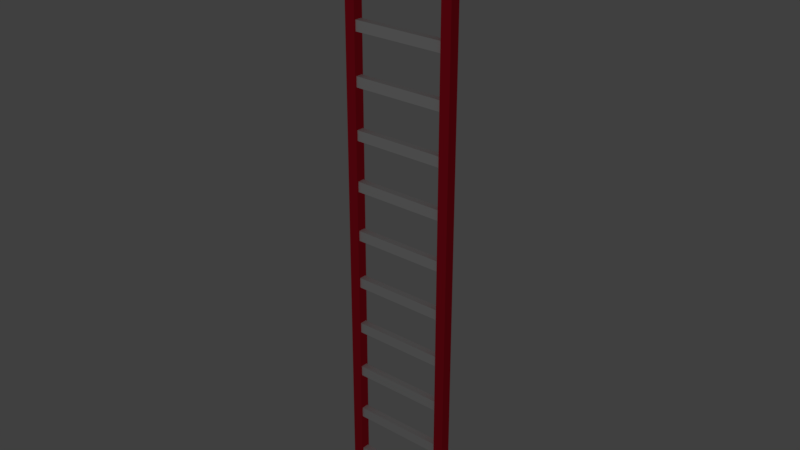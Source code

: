 # Source: Low_Poly_Ladder_01_Medium.blend  (saved by Blender 2.77.0; exported with 4.5.12 LTS)
import bpy
from mathutils import Matrix  # noqa: F401  (used for matrix-valued properties, if any)

bpy.ops.wm.read_factory_settings(use_empty=True)
scene = bpy.context.scene
scene.name = 'Scene'

# ---- collections
col_collection_1 = bpy.data.collections.new('Collection 1'); scene.collection.children.link(col_collection_1)

# ---- materials (node trees are filled in below, after node groups)
mat_low_poly_ladder_01_medium_mat_01 = bpy.data.materials.new('Low_Poly_Ladder_01_Medium_Mat_01')
mat_low_poly_ladder_01_medium_mat_01.alpha_threshold = 0.0
mat_low_poly_ladder_01_medium_mat_01.use_transparent_shadow = False
mat_low_poly_ladder_01_medium_mat_01.diffuse_color = (1.0, 0.01837, 0.04806, 1.0)
mat_low_poly_ladder_01_medium_mat_01.roughness = 0.5
mat_low_poly_ladder_01_medium_mat_01.specular_intensity = 0.0
mat_low_poly_ladder_01_medium_mat_02 = bpy.data.materials.new('Low_Poly_Ladder_01_Medium_Mat_02')
mat_low_poly_ladder_01_medium_mat_02.alpha_threshold = 0.0
mat_low_poly_ladder_01_medium_mat_02.use_transparent_shadow = False
mat_low_poly_ladder_01_medium_mat_02.diffuse_color = (1.0, 1.0, 1.0, 1.0)
mat_low_poly_ladder_01_medium_mat_02.roughness = 0.5
mat_low_poly_ladder_01_medium_mat_02.specular_intensity = 0.0

# ---- material node trees

# ---- world
world_world = bpy.data.worlds.new('World'); scene.world = world_world
world_world.color = (0.05088, 0.05088, 0.05088)
world_world.use_sun_shadow = False
world_world.sun_shadow_jitter_overblur = 0.0
world_world.cycles.sampling_method = 'MANUAL'

# ---- lights
light_lamp = bpy.data.lights.new('Lamp', 'POINT')
light_lamp.transmission_factor = 0.0
light_lamp.cutoff_distance = 30.0
light_lamp.energy = 100.0
light_lamp.shadow_buffer_clip_start = 1.001
light_lamp.shadow_soft_size = 0.1
light_lamp.shadow_maximum_resolution = 0.006
light_lamp.use_absolute_resolution = True

# ---- meshes
me_cube_002 = bpy.data.meshes.new('Cube.002')
me_cube_002.from_pydata([(0.9, -0.1, -0.49), (0.9, -0.1, 0.49), (0.9, 0.1, -0.49), (0.9, 0.1, 0.49), (1.1, -0.1, -0.49), (1.1, -0.1, 0.49), (1.1, 0.1, -0.49), (1.1, 0.1, 0.49), (0.9, -0.1, -0.1), (0.9, -0.1, 0.1), (0.9, 0.1, 0.1), (0.9, 0.1, -0.1), (1.1, 0.1, 0.1), (1.1, 0.1, -0.1), (1.1, -0.1, 0.1), (1.1, -0.1, -0.1), (0.9, 0.06667, 0.1), (0.9, -0.06667, 0.1), (0.9, 0.06667, -0.1), (0.9, -0.06667, -0.1), (-0.9, -0.1, -0.49), (-0.9, -0.1, 0.49), (-0.9, 0.1, -0.49), (-0.9, 0.1, 0.49), (-1.1, -0.1, -0.49), (-1.1, -0.1, 0.49), (-1.1, 0.1, -0.49), (-1.1, 0.1, 0.49), (-0.9, -0.1, -0.1), (-0.9, -0.1, 0.1), (-0.9, 0.1, 0.1), (-0.9, 0.1, -0.1), (-1.1, 0.1, 0.1), (-1.1, 0.1, -0.1), (-1.1, -0.1, 0.1), (-1.1, -0.1, -0.1), (-0.9, 0.06667, 0.1), (-0.9, -0.06667, 0.1), (-0.9, 0.06667, -0.1), (-0.9, -0.06667, -0.1), (0.9, -0.1, 1.47), (0.9, 0.1, 1.47), (1.1, -0.1, 1.47), (1.1, 0.1, 1.47), (0.9, -0.1, 0.88), (0.9, -0.1, 1.08), (0.9, 0.1, 1.08), (0.9, 0.1, 0.88), (1.1, 0.1, 1.08), (1.1, 0.1, 0.88), (1.1, -0.1, 1.08), (1.1, -0.1, 0.88), (0.9, 0.06667, 1.08), (0.9, -0.06667, 1.08), (0.9, 0.06667, 0.88), (0.9, -0.06667, 0.88), (-0.9, -0.1, 1.47), (-0.9, 0.1, 1.47), (-1.1, -0.1, 1.47), (-1.1, 0.1, 1.47), (-0.9, -0.1, 0.88), (-0.9, -0.1, 1.08), (-0.9, 0.1, 1.08), (-0.9, 0.1, 0.88), (-1.1, 0.1, 1.08), (-1.1, 0.1, 0.88), (-1.1, -0.1, 1.08), (-1.1, -0.1, 0.88), (-0.9, 0.06667, 1.08), (-0.9, -0.06667, 1.08), (-0.9, 0.06667, 0.88), (-0.9, -0.06667, 0.88), (0.9, -0.1, 2.45), (0.9, 0.1, 2.45), (1.1, -0.1, 2.45), (1.1, 0.1, 2.45), (0.9, -0.1, 1.86), (0.9, -0.1, 2.06), (0.9, 0.1, 2.06), (0.9, 0.1, 1.86), (1.1, 0.1, 2.06), (1.1, 0.1, 1.86), (1.1, -0.1, 2.06), (1.1, -0.1, 1.86), (0.9, 0.06667, 2.06), (0.9, -0.06667, 2.06), (0.9, 0.06667, 1.86), (0.9, -0.06667, 1.86), (-0.9, -0.1, 2.45), (-0.9, 0.1, 2.45), (-1.1, -0.1, 2.45), (-1.1, 0.1, 2.45), (-0.9, -0.1, 1.86), (-0.9, -0.1, 2.06), (-0.9, 0.1, 2.06), (-0.9, 0.1, 1.86), (-1.1, 0.1, 2.06), (-1.1, 0.1, 1.86), (-1.1, -0.1, 2.06), (-1.1, -0.1, 1.86), (-0.9, 0.06667, 2.06), (-0.9, -0.06667, 2.06), (-0.9, 0.06667, 1.86), (-0.9, -0.06667, 1.86), (0.9, -0.1, 3.43), (0.9, 0.1, 3.43), (1.1, -0.1, 3.43), (1.1, 0.1, 3.43), (0.9, -0.1, 2.84), (0.9, -0.1, 3.04), (0.9, 0.1, 3.04), (0.9, 0.1, 2.84), (1.1, 0.1, 3.04), (1.1, 0.1, 2.84), (1.1, -0.1, 3.04), (1.1, -0.1, 2.84), (0.9, 0.06667, 3.04), (0.9, -0.06667, 3.04), (0.9, 0.06667, 2.84), (0.9, -0.06667, 2.84), (-0.9, -0.1, 3.43), (-0.9, 0.1, 3.43), (-1.1, -0.1, 3.43), (-1.1, 0.1, 3.43), (-0.9, -0.1, 2.84), (-0.9, -0.1, 3.04), (-0.9, 0.1, 3.04), (-0.9, 0.1, 2.84), (-1.1, 0.1, 3.04), (-1.1, 0.1, 2.84), (-1.1, -0.1, 3.04), (-1.1, -0.1, 2.84), (-0.9, 0.06667, 3.04), (-0.9, -0.06667, 3.04), (-0.9, 0.06667, 2.84), (-0.9, -0.06667, 2.84), (0.9, -0.1, 4.41), (0.9, 0.1, 4.41), (1.1, -0.1, 4.41), (1.1, 0.1, 4.41), (0.9, -0.1, 3.82), (0.9, -0.1, 4.02), (0.9, 0.1, 4.02), (0.9, 0.1, 3.82), (1.1, 0.1, 4.02), (1.1, 0.1, 3.82), (1.1, -0.1, 4.02), (1.1, -0.1, 3.82), (0.9, 0.06667, 4.02), (0.9, -0.06667, 4.02), (0.9, 0.06667, 3.82), (0.9, -0.06667, 3.82), (-0.9, -0.1, 4.41), (-0.9, 0.1, 4.41), (-1.1, -0.1, 4.41), (-1.1, 0.1, 4.41), (-0.9, -0.1, 3.82), (-0.9, -0.1, 4.02), (-0.9, 0.1, 4.02), (-0.9, 0.1, 3.82), (-1.1, 0.1, 4.02), (-1.1, 0.1, 3.82), (-1.1, -0.1, 4.02), (-1.1, -0.1, 3.82), (-0.9, 0.06667, 4.02), (-0.9, -0.06667, 4.02), (-0.9, 0.06667, 3.82), (-0.9, -0.06667, 3.82), (0.9, -0.1, 5.39), (0.9, 0.1, 5.39), (1.1, -0.1, 5.39), (1.1, 0.1, 5.39), (0.9, -0.1, 4.8), (0.9, -0.1, 5.0), (0.9, 0.1, 5.0), (0.9, 0.1, 4.8), (1.1, 0.1, 5.0), (1.1, 0.1, 4.8), (1.1, -0.1, 5.0), (1.1, -0.1, 4.8), (0.9, 0.06667, 5.0), (0.9, -0.06667, 5.0), (0.9, 0.06667, 4.8), (0.9, -0.06667, 4.8), (-0.9, -0.1, 5.39), (-0.9, 0.1, 5.39), (-1.1, -0.1, 5.39), (-1.1, 0.1, 5.39), (-0.9, -0.1, 4.8), (-0.9, -0.1, 5.0), (-0.9, 0.1, 5.0), (-0.9, 0.1, 4.8), (-1.1, 0.1, 5.0), (-1.1, 0.1, 4.8), (-1.1, -0.1, 5.0), (-1.1, -0.1, 4.8), (-0.9, 0.06667, 5.0), (-0.9, -0.06667, 5.0), (-0.9, 0.06667, 4.8), (-0.9, -0.06667, 4.8), (0.9, -0.1, 6.37), (0.9, 0.1, 6.37), (1.1, -0.1, 6.37), (1.1, 0.1, 6.37), (0.9, -0.1, 5.78), (0.9, -0.1, 5.98), (0.9, 0.1, 5.98), (0.9, 0.1, 5.78), (1.1, 0.1, 5.98), (1.1, 0.1, 5.78), (1.1, -0.1, 5.98), (1.1, -0.1, 5.78), (0.9, 0.06667, 5.98), (0.9, -0.06667, 5.98), (0.9, 0.06667, 5.78), (0.9, -0.06667, 5.78), (-0.9, -0.1, 6.37), (-0.9, 0.1, 6.37), (-1.1, -0.1, 6.37), (-1.1, 0.1, 6.37), (-0.9, -0.1, 5.78), (-0.9, -0.1, 5.98), (-0.9, 0.1, 5.98), (-0.9, 0.1, 5.78), (-1.1, 0.1, 5.98), (-1.1, 0.1, 5.78), (-1.1, -0.1, 5.98), (-1.1, -0.1, 5.78), (-0.9, 0.06667, 5.98), (-0.9, -0.06667, 5.98), (-0.9, 0.06667, 5.78), (-0.9, -0.06667, 5.78), (0.9, -0.1, 7.35), (0.9, 0.1, 7.35), (1.1, -0.1, 7.35), (1.1, 0.1, 7.35), (0.9, -0.1, 6.76), (0.9, -0.1, 6.96), (0.9, 0.1, 6.96), (0.9, 0.1, 6.76), (1.1, 0.1, 6.96), (1.1, 0.1, 6.76), (1.1, -0.1, 6.96), (1.1, -0.1, 6.76), (0.9, 0.06667, 6.96), (0.9, -0.06667, 6.96), (0.9, 0.06667, 6.76), (0.9, -0.06667, 6.76), (-0.9, -0.1, 7.35), (-0.9, 0.1, 7.35), (-1.1, -0.1, 7.35), (-1.1, 0.1, 7.35), (-0.9, -0.1, 6.76), (-0.9, -0.1, 6.96), (-0.9, 0.1, 6.96), (-0.9, 0.1, 6.76), (-1.1, 0.1, 6.96), (-1.1, 0.1, 6.76), (-1.1, -0.1, 6.96), (-1.1, -0.1, 6.76), (-0.9, 0.06667, 6.96), (-0.9, -0.06667, 6.96), (-0.9, 0.06667, 6.76), (-0.9, -0.06667, 6.76), (0.9, -0.1, 8.33), (0.9, 0.1, 8.33), (1.1, -0.1, 8.33), (1.1, 0.1, 8.33), (0.9, -0.1, 7.74), (0.9, -0.1, 7.94), (0.9, 0.1, 7.94), (0.9, 0.1, 7.74), (1.1, 0.1, 7.94), (1.1, 0.1, 7.74), (1.1, -0.1, 7.94), (1.1, -0.1, 7.74), (0.9, 0.06667, 7.94), (0.9, -0.06667, 7.94), (0.9, 0.06667, 7.74), (0.9, -0.06667, 7.74), (-0.9, -0.1, 8.33), (-0.9, 0.1, 8.33), (-1.1, -0.1, 8.33), (-1.1, 0.1, 8.33), (-0.9, -0.1, 7.74), (-0.9, -0.1, 7.94), (-0.9, 0.1, 7.94), (-0.9, 0.1, 7.74), (-1.1, 0.1, 7.94), (-1.1, 0.1, 7.74), (-1.1, -0.1, 7.94), (-1.1, -0.1, 7.74), (-0.9, 0.06667, 7.94), (-0.9, -0.06667, 7.94), (-0.9, 0.06667, 7.74), (-0.9, -0.06667, 7.74), (0.9, -0.1, 9.31), (0.9, 0.1, 9.31), (1.1, -0.1, 9.31), (1.1, 0.1, 9.31), (0.9, -0.1, 8.72), (0.9, -0.1, 8.92), (0.9, 0.1, 8.92), (0.9, 0.1, 8.72), (1.1, 0.1, 8.92), (1.1, 0.1, 8.72), (1.1, -0.1, 8.92), (1.1, -0.1, 8.72), (0.9, 0.06667, 8.92), (0.9, -0.06667, 8.92), (0.9, 0.06667, 8.72), (0.9, -0.06667, 8.72), (-0.9, -0.1, 9.31), (-0.9, 0.1, 9.31), (-1.1, -0.1, 9.31), (-1.1, 0.1, 9.31), (-0.9, -0.1, 8.72), (-0.9, -0.1, 8.92), (-0.9, 0.1, 8.92), (-0.9, 0.1, 8.72), (-1.1, 0.1, 8.92), (-1.1, 0.1, 8.72), (-1.1, -0.1, 8.92), (-1.1, -0.1, 8.72), (-0.9, 0.06667, 8.92), (-0.9, -0.06667, 8.92), (-0.9, 0.06667, 8.72), (-0.9, -0.06667, 8.72), (0.9, -0.1, 10.29), (0.9, 0.1, 10.29), (1.1, -0.1, 10.29), (1.1, 0.1, 10.29), (0.9, -0.1, 9.7), (0.9, -0.1, 9.9), (0.9, 0.1, 9.9), (0.9, 0.1, 9.7), (1.1, 0.1, 9.9), (1.1, 0.1, 9.7), (1.1, -0.1, 9.9), (1.1, -0.1, 9.7), (0.9, 0.06667, 9.9), (0.9, -0.06667, 9.9), (0.9, 0.06667, 9.7), (0.9, -0.06667, 9.7), (-0.9, -0.1, 10.29), (-0.9, 0.1, 10.29), (-1.1, -0.1, 10.29), (-1.1, 0.1, 10.29), (-0.9, -0.1, 9.7), (-0.9, -0.1, 9.9), (-0.9, 0.1, 9.9), (-0.9, 0.1, 9.7), (-1.1, 0.1, 9.9), (-1.1, 0.1, 9.7), (-1.1, -0.1, 9.9), (-1.1, -0.1, 9.7), (-0.9, 0.06667, 9.9), (-0.9, -0.06667, 9.9), (-0.9, 0.06667, 9.7), (-0.9, -0.06667, 9.7), (0.9, -0.1, 11.27), (0.9, 0.1, 11.27), (1.1, -0.1, 11.27), (1.1, 0.1, 11.27), (0.9, -0.1, 10.68), (0.9, -0.1, 10.88), (0.9, 0.1, 10.88), (0.9, 0.1, 10.68), (1.1, 0.1, 10.88), (1.1, 0.1, 10.68), (1.1, -0.1, 10.88), (1.1, -0.1, 10.68), (0.9, 0.06667, 10.88), (0.9, -0.06667, 10.88), (0.9, 0.06667, 10.68), (0.9, -0.06667, 10.68), (-0.9, -0.1, 11.27), (-0.9, 0.1, 11.27), (-1.1, -0.1, 11.27), (-1.1, 0.1, 11.27), (-0.9, -0.1, 10.68), (-0.9, -0.1, 10.88), (-0.9, 0.1, 10.88), (-0.9, 0.1, 10.68), (-1.1, 0.1, 10.88), (-1.1, 0.1, 10.68), (-1.1, -0.1, 10.88), (-1.1, -0.1, 10.68), (-0.9, 0.06667, 10.88), (-0.9, -0.06667, 10.88), (-0.9, 0.06667, 10.68), (-0.9, -0.06667, 10.68)], [], [(18, 11, 2), (11, 13, 6, 2), (15, 8, 0, 4), (5, 1, 9, 14), (14, 9, 8, 15), (3, 7, 12, 10), (10, 12, 13, 11), (3, 10, 16), (16, 10, 11, 18), (9, 17, 19, 8), (36, 16, 18, 38), (1, 17, 9), (1, 3, 16, 17), (12, 14, 15, 13), (7, 5, 14, 12), (13, 15, 4, 6), (8, 19, 0), (19, 18, 2, 0), (69, 53, 52, 68), (39, 19, 17, 37), (38, 18, 19, 39), (38, 22, 31), (31, 22, 26, 33), (35, 24, 20, 28), (25, 34, 29, 21), (34, 35, 28, 29), (23, 30, 32, 27), (30, 31, 33, 32), (23, 36, 30), (36, 38, 31, 30), (29, 28, 39, 37), (21, 29, 37), (21, 37, 36, 23), (32, 33, 35, 34), (27, 32, 34, 25), (33, 26, 24, 35), (28, 20, 39), (39, 20, 22, 38), (54, 47, 3), (47, 49, 7, 3), (51, 44, 1, 5), (42, 40, 45, 50), (50, 45, 44, 51), (41, 43, 48, 46), (46, 48, 49, 47), (41, 46, 52), (52, 46, 47, 54), (45, 53, 55, 44), (68, 52, 54, 70), (40, 53, 45), (40, 41, 52, 53), (48, 50, 51, 49), (43, 42, 50, 48), (49, 51, 5, 7), (44, 55, 1), (55, 54, 3, 1), (101, 85, 84, 100), (71, 55, 53, 69), (70, 54, 55, 71), (70, 23, 63), (63, 23, 27, 65), (67, 25, 21, 60), (58, 66, 61, 56), (66, 67, 60, 61), (57, 62, 64, 59), (62, 63, 65, 64), (57, 68, 62), (68, 70, 63, 62), (61, 60, 71, 69), (56, 61, 69), (56, 69, 68, 57), (64, 65, 67, 66), (59, 64, 66, 58), (65, 27, 25, 67), (60, 21, 71), (71, 21, 23, 70), (86, 79, 41), (79, 81, 43, 41), (83, 76, 40, 42), (74, 72, 77, 82), (82, 77, 76, 83), (73, 75, 80, 78), (78, 80, 81, 79), (73, 78, 84), (84, 78, 79, 86), (77, 85, 87, 76), (100, 84, 86, 102), (72, 85, 77), (72, 73, 84, 85), (80, 82, 83, 81), (75, 74, 82, 80), (81, 83, 42, 43), (76, 87, 40), (87, 86, 41, 40), (133, 117, 116, 132), (103, 87, 85, 101), (102, 86, 87, 103), (102, 57, 95), (95, 57, 59, 97), (99, 58, 56, 92), (90, 98, 93, 88), (98, 99, 92, 93), (89, 94, 96, 91), (94, 95, 97, 96), (89, 100, 94), (100, 102, 95, 94), (93, 92, 103, 101), (88, 93, 101), (88, 101, 100, 89), (96, 97, 99, 98), (91, 96, 98, 90), (97, 59, 58, 99), (92, 56, 103), (103, 56, 57, 102), (118, 111, 73), (111, 113, 75, 73), (115, 108, 72, 74), (106, 104, 109, 114), (114, 109, 108, 115), (105, 107, 112, 110), (110, 112, 113, 111), (105, 110, 116), (116, 110, 111, 118), (109, 117, 119, 108), (132, 116, 118, 134), (104, 117, 109), (104, 105, 116, 117), (112, 114, 115, 113), (107, 106, 114, 112), (113, 115, 74, 75), (108, 119, 72), (119, 118, 73, 72), (165, 149, 148, 164), (135, 119, 117, 133), (134, 118, 119, 135), (134, 89, 127), (127, 89, 91, 129), (131, 90, 88, 124), (122, 130, 125, 120), (130, 131, 124, 125), (121, 126, 128, 123), (126, 127, 129, 128), (121, 132, 126), (132, 134, 127, 126), (125, 124, 135, 133), (120, 125, 133), (120, 133, 132, 121), (128, 129, 131, 130), (123, 128, 130, 122), (129, 91, 90, 131), (124, 88, 135), (135, 88, 89, 134), (150, 143, 105), (143, 145, 107, 105), (147, 140, 104, 106), (138, 136, 141, 146), (146, 141, 140, 147), (137, 139, 144, 142), (142, 144, 145, 143), (137, 142, 148), (148, 142, 143, 150), (141, 149, 151, 140), (164, 148, 150, 166), (136, 149, 141), (136, 137, 148, 149), (144, 146, 147, 145), (139, 138, 146, 144), (145, 147, 106, 107), (140, 151, 104), (151, 150, 105, 104), (197, 181, 180, 196), (167, 151, 149, 165), (166, 150, 151, 167), (166, 121, 159), (159, 121, 123, 161), (163, 122, 120, 156), (154, 162, 157, 152), (162, 163, 156, 157), (153, 158, 160, 155), (158, 159, 161, 160), (153, 164, 158), (164, 166, 159, 158), (157, 156, 167, 165), (152, 157, 165), (152, 165, 164, 153), (160, 161, 163, 162), (155, 160, 162, 154), (161, 123, 122, 163), (156, 120, 167), (167, 120, 121, 166), (182, 175, 137), (175, 177, 139, 137), (179, 172, 136, 138), (170, 168, 173, 178), (178, 173, 172, 179), (169, 171, 176, 174), (174, 176, 177, 175), (169, 174, 180), (180, 174, 175, 182), (173, 181, 183, 172), (196, 180, 182, 198), (168, 181, 173), (168, 169, 180, 181), (176, 178, 179, 177), (171, 170, 178, 176), (177, 179, 138, 139), (172, 183, 136), (183, 182, 137, 136), (229, 213, 212, 228), (199, 183, 181, 197), (198, 182, 183, 199), (198, 153, 191), (191, 153, 155, 193), (195, 154, 152, 188), (186, 194, 189, 184), (194, 195, 188, 189), (185, 190, 192, 187), (190, 191, 193, 192), (185, 196, 190), (196, 198, 191, 190), (189, 188, 199, 197), (184, 189, 197), (184, 197, 196, 185), (192, 193, 195, 194), (187, 192, 194, 186), (193, 155, 154, 195), (188, 152, 199), (199, 152, 153, 198), (214, 207, 169), (207, 209, 171, 169), (211, 204, 168, 170), (202, 200, 205, 210), (210, 205, 204, 211), (201, 203, 208, 206), (206, 208, 209, 207), (201, 206, 212), (212, 206, 207, 214), (205, 213, 215, 204), (228, 212, 214, 230), (200, 213, 205), (200, 201, 212, 213), (208, 210, 211, 209), (203, 202, 210, 208), (209, 211, 170, 171), (204, 215, 168), (215, 214, 169, 168), (261, 245, 244, 260), (231, 215, 213, 229), (230, 214, 215, 231), (230, 185, 223), (223, 185, 187, 225), (227, 186, 184, 220), (218, 226, 221, 216), (226, 227, 220, 221), (217, 222, 224, 219), (222, 223, 225, 224), (217, 228, 222), (228, 230, 223, 222), (221, 220, 231, 229), (216, 221, 229), (216, 229, 228, 217), (224, 225, 227, 226), (219, 224, 226, 218), (225, 187, 186, 227), (220, 184, 231), (231, 184, 185, 230), (246, 239, 201), (239, 241, 203, 201), (243, 236, 200, 202), (234, 232, 237, 242), (242, 237, 236, 243), (233, 235, 240, 238), (238, 240, 241, 239), (233, 238, 244), (244, 238, 239, 246), (237, 245, 247, 236), (260, 244, 246, 262), (232, 245, 237), (232, 233, 244, 245), (240, 242, 243, 241), (235, 234, 242, 240), (241, 243, 202, 203), (236, 247, 200), (247, 246, 201, 200), (293, 277, 276, 292), (263, 247, 245, 261), (262, 246, 247, 263), (262, 217, 255), (255, 217, 219, 257), (259, 218, 216, 252), (250, 258, 253, 248), (258, 259, 252, 253), (249, 254, 256, 251), (254, 255, 257, 256), (249, 260, 254), (260, 262, 255, 254), (253, 252, 263, 261), (248, 253, 261), (248, 261, 260, 249), (256, 257, 259, 258), (251, 256, 258, 250), (257, 219, 218, 259), (252, 216, 263), (263, 216, 217, 262), (278, 271, 233), (271, 273, 235, 233), (275, 268, 232, 234), (266, 264, 269, 274), (274, 269, 268, 275), (265, 267, 272, 270), (270, 272, 273, 271), (265, 270, 276), (276, 270, 271, 278), (269, 277, 279, 268), (292, 276, 278, 294), (264, 277, 269), (264, 265, 276, 277), (272, 274, 275, 273), (267, 266, 274, 272), (273, 275, 234, 235), (268, 279, 232), (279, 278, 233, 232), (325, 309, 308, 324), (295, 279, 277, 293), (294, 278, 279, 295), (294, 249, 287), (287, 249, 251, 289), (291, 250, 248, 284), (282, 290, 285, 280), (290, 291, 284, 285), (281, 286, 288, 283), (286, 287, 289, 288), (281, 292, 286), (292, 294, 287, 286), (285, 284, 295, 293), (280, 285, 293), (280, 293, 292, 281), (288, 289, 291, 290), (283, 288, 290, 282), (289, 251, 250, 291), (284, 248, 295), (295, 248, 249, 294), (310, 303, 265), (303, 305, 267, 265), (307, 300, 264, 266), (298, 296, 301, 306), (306, 301, 300, 307), (297, 299, 304, 302), (302, 304, 305, 303), (297, 302, 308), (308, 302, 303, 310), (301, 309, 311, 300), (324, 308, 310, 326), (296, 309, 301), (296, 297, 308, 309), (304, 306, 307, 305), (299, 298, 306, 304), (305, 307, 266, 267), (300, 311, 264), (311, 310, 265, 264), (357, 341, 340, 356), (327, 311, 309, 325), (326, 310, 311, 327), (326, 281, 319), (319, 281, 283, 321), (323, 282, 280, 316), (314, 322, 317, 312), (322, 323, 316, 317), (313, 318, 320, 315), (318, 319, 321, 320), (313, 324, 318), (324, 326, 319, 318), (317, 316, 327, 325), (312, 317, 325), (312, 325, 324, 313), (320, 321, 323, 322), (315, 320, 322, 314), (321, 283, 282, 323), (316, 280, 327), (327, 280, 281, 326), (342, 335, 297), (335, 337, 299, 297), (339, 332, 296, 298), (330, 328, 333, 338), (338, 333, 332, 339), (329, 331, 336, 334), (334, 336, 337, 335), (329, 334, 340), (340, 334, 335, 342), (333, 341, 343, 332), (356, 340, 342, 358), (328, 341, 333), (328, 329, 340, 341), (336, 338, 339, 337), (331, 330, 338, 336), (337, 339, 298, 299), (332, 343, 296), (343, 342, 297, 296), (389, 373, 372, 388), (359, 343, 341, 357), (358, 342, 343, 359), (358, 313, 351), (351, 313, 315, 353), (355, 314, 312, 348), (346, 354, 349, 344), (354, 355, 348, 349), (345, 350, 352, 347), (350, 351, 353, 352), (345, 356, 350), (356, 358, 351, 350), (349, 348, 359, 357), (344, 349, 357), (344, 357, 356, 345), (352, 353, 355, 354), (347, 352, 354, 346), (353, 315, 314, 355), (348, 312, 359), (359, 312, 313, 358), (374, 367, 329), (367, 369, 331, 329), (371, 364, 328, 330), (362, 360, 365, 370), (370, 365, 364, 371), (361, 363, 368, 366), (366, 368, 369, 367), (361, 366, 372), (372, 366, 367, 374), (365, 373, 375, 364), (388, 372, 374, 390), (360, 373, 365), (360, 361, 372, 373), (368, 370, 371, 369), (363, 362, 370, 368), (369, 371, 330, 331), (364, 375, 328), (375, 374, 329, 328), (6, 4, 0, 2), (391, 375, 373, 389), (390, 374, 375, 391), (390, 345, 383), (383, 345, 347, 385), (387, 346, 344, 380), (378, 386, 381, 376), (386, 387, 380, 381), (377, 382, 384, 379), (382, 383, 385, 384), (377, 388, 382), (388, 390, 383, 382), (381, 380, 391, 389), (361, 360, 362, 363), (376, 381, 389), (376, 389, 388, 377), (384, 385, 387, 386), (379, 384, 386, 378), (385, 347, 346, 387), (380, 344, 391), (391, 344, 345, 390), (26, 22, 20, 24), (377, 379, 378, 376), (37, 17, 16, 36)])
me_cube_002.polygons.foreach_set('material_index', [0, 0, 0, 0, 0, 0, 0, 0, 0, 0, 1, 0, 0, 0, 0, 0, 0, 0, 1, 1, 1, 0, 0, 0, 0, 0, 0, 0, 0, 0, 0, 0, 0, 0, 0, 0, 0, 0, 0, 0, 0, 0, 0, 0, 0, 0, 0, 0, 1, 0, 0, 0, 0, 0, 0, 0, 1, 1, 1, 0, 0, 0, 0, 0, 0, 0, 0, 0, 0, 0, 0, 0, 0, 0, 0, 0, 0, 0, 0, 0, 0, 0, 0, 0, 0, 0, 1, 0, 0, 0, 0, 0, 0, 0, 1, 1, 1, 0, 0, 0, 0, 0, 0, 0, 0, 0, 0, 0, 0, 0, 0, 0, 0, 0, 0, 0, 0, 0, 0, 0, 0, 0, 0, 0, 1, 0, 0, 0, 0, 0, 0, 0, 1, 1, 1, 0, 0, 0, 0, 0, 0, 0, 0, 0, 0, 0, 0, 0, 0, 0, 0, 0, 0, 0, 0, 0, 0, 0, 0, 0, 0, 0, 1, 0, 0, 0, 0, 0, 0, 0, 1, 1, 1, 0, 0, 0, 0, 0, 0, 0, 0, 0, 0, 0, 0, 0, 0, 0, 0, 0, 0, 0, 0, 0, 0, 0, 0, 0, 0, 0, 1, 0, 0, 0, 0, 0, 0, 0, 1, 1, 1, 0, 0, 0, 0, 0, 0, 0, 0, 0, 0, 0, 0, 0, 0, 0, 0, 0, 0, 0, 0, 0, 0, 0, 0, 0, 0, 0, 1, 0, 0, 0, 0, 0, 0, 0, 1, 1, 1, 0, 0, 0, 0, 0, 0, 0, 0, 0, 0, 0, 0, 0, 0, 0, 0, 0, 0, 0, 0, 0, 0, 0, 0, 0, 0, 0, 1, 0, 0, 0, 0, 0, 0, 0, 1, 1, 1, 0, 0, 0, 0, 0, 0, 0, 0, 0, 0, 0, 0, 0, 0, 0, 0, 0, 0, 0, 0, 0, 0, 0, 0, 0, 0, 0, 1, 0, 0, 0, 0, 0, 0, 0, 1, 1, 1, 0, 0, 0, 0, 0, 0, 0, 0, 0, 0, 0, 0, 0, 0, 0, 0, 0, 0, 0, 0, 0, 0, 0, 0, 0, 0, 0, 1, 0, 0, 0, 0, 0, 0, 0, 1, 1, 1, 0, 0, 0, 0, 0, 0, 0, 0, 0, 0, 0, 0, 0, 0, 0, 0, 0, 0, 0, 0, 0, 0, 0, 0, 0, 0, 0, 1, 0, 0, 0, 0, 0, 0, 0, 1, 1, 1, 0, 0, 0, 0, 0, 0, 0, 0, 0, 0, 0, 0, 0, 0, 0, 0, 0, 0, 0, 0, 0, 0, 0, 0, 0, 0, 0, 1, 0, 0, 0, 0, 0, 0, 0, 0, 1, 1, 0, 0, 0, 0, 0, 0, 0, 0, 0, 0, 0, 0, 0, 0, 0, 0, 0, 0, 0, 0, 1])
me_cube_002.materials.append(mat_low_poly_ladder_01_medium_mat_01)
me_cube_002.materials.append(mat_low_poly_ladder_01_medium_mat_02)
me_cube_002.use_remesh_preserve_volume = False
me_cube_002.use_remesh_preserve_attributes = False
me_cube_002.use_mirror_vertex_groups = False
me_cube_002.update()

# ---- objects
ob_low_poly_ladder_01_medium_empty = bpy.data.objects.new('Low_Poly_Ladder_01_Medium_Empty', None)
ob_low_poly_ladder_01_medium = bpy.data.objects.new('Low_Poly_Ladder_01_Medium', me_cube_002)
ob_lamp = bpy.data.objects.new('Lamp', light_lamp)

# ---- transforms, parenting, visibility, modifiers, constraints
ob_low_poly_ladder_01_medium_empty.location = (0.0, 0.0, 0.0)
ob_low_poly_ladder_01_medium_empty.empty_image_offset = (0.0, 0.0)
ob_low_poly_ladder_01_medium_empty.show_name = True
ob_low_poly_ladder_01_medium_empty.show_in_front = True
ob_low_poly_ladder_01_medium_empty.lineart.crease_threshold = 0.0
ob_low_poly_ladder_01_medium.parent = ob_low_poly_ladder_01_medium_empty
ob_low_poly_ladder_01_medium.location = (0.0, 0.0, 0.0)
ob_low_poly_ladder_01_medium.lineart.crease_threshold = 0.0
ob_lamp.location = (0.757, -11.36, 9.541)
ob_lamp.rotation_euler = (0.6503, 0.05522, 1.866)
ob_lamp.lock_rotations_4d = False
ob_lamp.empty_display_type = 'ARROWS'
ob_lamp.color = (0.0, 0.0, 0.0, 0.0)
ob_lamp.lineart.crease_threshold = 0.0

# ---- collection membership
col_collection_1.objects.link(ob_low_poly_ladder_01_medium_empty)
col_collection_1.objects.link(ob_low_poly_ladder_01_medium)
col_collection_1.objects.link(ob_lamp)

# ---- scene / render settings (as saved in the file)
scene.frame_start = 1; scene.frame_end = 250; scene.frame_set(1)
scene.render.engine = 'BLENDER_EEVEE_NEXT'
scene.render.resolution_percentage = 50
scene.render.dither_intensity = 0.0
scene.cycles.use_denoising = False
scene.cycles.samples = 128
scene.cycles.sampling_pattern = 'TABULATED_SOBOL'
scene.cycles.light_sampling_threshold = 0.0
scene.cycles.use_adaptive_sampling = False
scene.cycles.use_light_tree = False
scene.cycles.blur_glossy = 0.0
scene.cycles.sample_clamp_indirect = 0.0
scene.view_settings.view_transform = 'Standard'
bpy.context.view_layer.update()

# ---- added for rendering (the .blend has no active camera): camera
cam_auto = bpy.data.cameras.new('AutoCamera')
cam_auto.lens = 50.0
cam_auto.sensor_width = 36.0
cam_auto.clip_end = 1000.0
ob_auto_camera = bpy.data.objects.new('AutoCamera', cam_auto)
scene.collection.objects.link(ob_auto_camera)
ob_auto_camera.location = (11.0709, -13.2851, 14.2468)
ob_auto_camera.rotation_euler = (1.09748, -7.21219e-08, 0.694738)
scene.camera = ob_auto_camera
bpy.context.view_layer.update()

